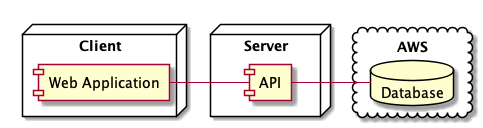

The diagram above was rendered by PlantUML. Its source (embedded in the PNG):
@startuml


node "Client" as c {
  [Web Application] as w
}


node "Server" as s{
  [API] as a
}

cloud "AWS"{
  database "Database" as mongo
}


w - a
a - mongo


@enduml